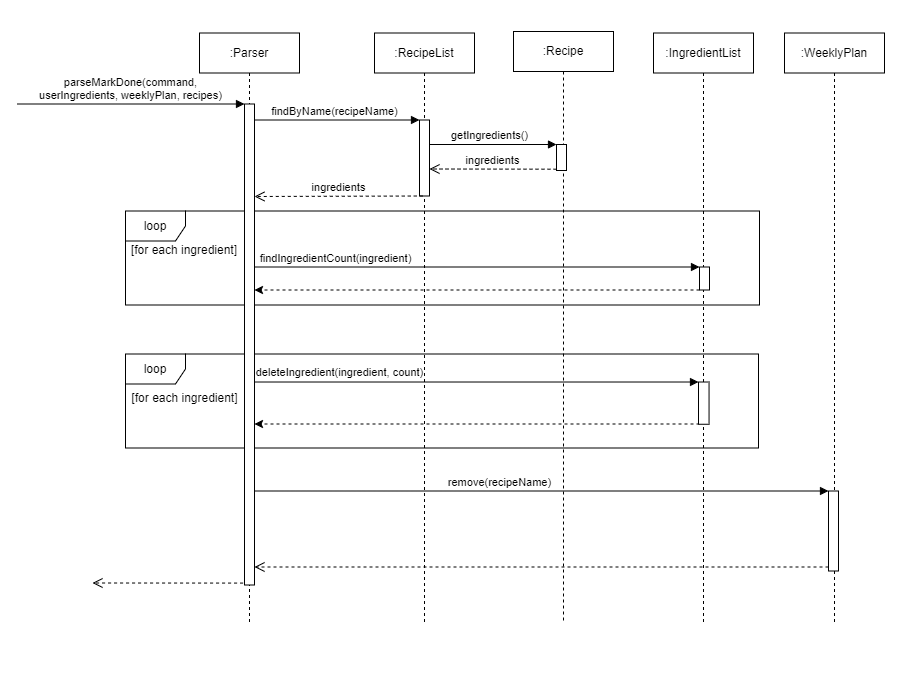

The diagram above was exported from draw.io. Its source (the exported page's mxGraphModel, read from the mxfile embedded in the PNG):
<mxGraphModel dx="2537" dy="993" grid="0" gridSize="10" guides="1" tooltips="1" connect="1" arrows="1" fold="1" page="1" pageScale="1" pageWidth="850" pageHeight="1100" math="0" shadow="0">
  <root>
    <mxCell id="0" />
    <mxCell id="1" parent="0" />
    <mxCell id="_fjQF4Uf0k9LreA6NzOg-56" value="" style="rounded=0;whiteSpace=wrap;html=1;fillStyle=auto;strokeColor=none;fillColor=default;" vertex="1" parent="1">
      <mxGeometry x="-69" y="59" width="900" height="672" as="geometry" />
    </mxCell>
    <mxCell id="_fjQF4Uf0k9LreA6NzOg-52" value="remove(recipeName)" style="html=1;verticalAlign=bottom;endArrow=block;entryX=0;entryY=0;rounded=0;" edge="1" target="_fjQF4Uf0k9LreA6NzOg-51" parent="1" source="_fjQF4Uf0k9LreA6NzOg-1">
      <mxGeometry x="-0.1365" relative="1" as="geometry">
        <mxPoint x="689" y="549.5" as="sourcePoint" />
        <mxPoint as="offset" />
      </mxGeometry>
    </mxCell>
    <mxCell id="_fjQF4Uf0k9LreA6NzOg-32" value="" style="group" vertex="1" connectable="0" parent="1">
      <mxGeometry x="56" y="269.5" width="634" height="94" as="geometry" />
    </mxCell>
    <mxCell id="_fjQF4Uf0k9LreA6NzOg-26" value="loop" style="shape=umlFrame;whiteSpace=wrap;html=1;fillColor=#FFFFFF;" vertex="1" parent="_fjQF4Uf0k9LreA6NzOg-32">
      <mxGeometry width="634" height="93.99999999999999" as="geometry" />
    </mxCell>
    <mxCell id="_fjQF4Uf0k9LreA6NzOg-28" value="[for each ingredient]" style="text;html=1;strokeColor=none;fillColor=none;align=center;verticalAlign=middle;whiteSpace=wrap;rounded=0;" vertex="1" parent="_fjQF4Uf0k9LreA6NzOg-32">
      <mxGeometry x="-32.525398230088484" y="23.947586206896545" width="183.7477876106195" height="32.04913793103448" as="geometry" />
    </mxCell>
    <mxCell id="_fjQF4Uf0k9LreA6NzOg-55" value="" style="endArrow=classic;html=1;rounded=0;dashed=1;" edge="1" parent="_fjQF4Uf0k9LreA6NzOg-32">
      <mxGeometry width="50" height="50" relative="1" as="geometry">
        <mxPoint x="574" y="79" as="sourcePoint" />
        <mxPoint x="129.00000000000023" y="79" as="targetPoint" />
      </mxGeometry>
    </mxCell>
    <mxCell id="_fjQF4Uf0k9LreA6NzOg-36" value="" style="group" vertex="1" connectable="0" parent="1">
      <mxGeometry x="56" y="412.5" width="633" height="94" as="geometry" />
    </mxCell>
    <mxCell id="_fjQF4Uf0k9LreA6NzOg-37" value="loop" style="shape=umlFrame;whiteSpace=wrap;html=1;fillColor=#FFFFFF;" vertex="1" parent="_fjQF4Uf0k9LreA6NzOg-36">
      <mxGeometry width="633" height="93.99999999999997" as="geometry" />
    </mxCell>
    <mxCell id="_fjQF4Uf0k9LreA6NzOg-38" value="[for each ingredient]" style="text;html=1;strokeColor=none;fillColor=none;align=center;verticalAlign=middle;whiteSpace=wrap;rounded=0;" vertex="1" parent="_fjQF4Uf0k9LreA6NzOg-36">
      <mxGeometry x="-32.00438044203317" y="28.005716695046864" width="183.45796460176993" height="32.04913793103448" as="geometry" />
    </mxCell>
    <mxCell id="_fjQF4Uf0k9LreA6NzOg-40" value="deleteIngredient(ingredient, count)" style="html=1;verticalAlign=bottom;endArrow=block;entryX=0;entryY=0;rounded=0;" edge="1" target="_fjQF4Uf0k9LreA6NzOg-39" parent="1" source="_fjQF4Uf0k9LreA6NzOg-1">
      <mxGeometry x="-0.5997" y="1" relative="1" as="geometry">
        <mxPoint x="690" y="465.5" as="sourcePoint" />
        <mxPoint as="offset" />
      </mxGeometry>
    </mxCell>
    <mxCell id="_fjQF4Uf0k9LreA6NzOg-30" value="findIngredientCount(ingredient)" style="html=1;verticalAlign=bottom;endArrow=block;entryX=0;entryY=0;rounded=0;" edge="1" target="_fjQF4Uf0k9LreA6NzOg-29" parent="1" source="_fjQF4Uf0k9LreA6NzOg-1">
      <mxGeometry x="-0.6137" relative="1" as="geometry">
        <mxPoint x="427" y="325.5" as="sourcePoint" />
        <mxPoint as="offset" />
      </mxGeometry>
    </mxCell>
    <mxCell id="_fjQF4Uf0k9LreA6NzOg-15" value="getIngredients()" style="html=1;verticalAlign=bottom;endArrow=block;entryX=0;entryY=0;rounded=0;" edge="1" target="_fjQF4Uf0k9LreA6NzOg-14" parent="1" source="_fjQF4Uf0k9LreA6NzOg-5">
      <mxGeometry relative="1" as="geometry">
        <mxPoint x="405" y="204.5" as="sourcePoint" />
      </mxGeometry>
    </mxCell>
    <mxCell id="_fjQF4Uf0k9LreA6NzOg-12" value="findByName(recipeName)" style="html=1;verticalAlign=bottom;endArrow=block;entryX=0;entryY=0;rounded=0;" edge="1" target="_fjQF4Uf0k9LreA6NzOg-11" parent="1" source="_fjQF4Uf0k9LreA6NzOg-1">
      <mxGeometry relative="1" as="geometry">
        <mxPoint x="250" y="178.5" as="sourcePoint" />
      </mxGeometry>
    </mxCell>
    <mxCell id="_fjQF4Uf0k9LreA6NzOg-1" value=":Parser" style="shape=umlLifeline;perimeter=lifelinePerimeter;whiteSpace=wrap;html=1;container=1;collapsible=0;recursiveResize=0;outlineConnect=0;" vertex="1" parent="1">
      <mxGeometry x="130" y="91.5" width="100" height="590" as="geometry" />
    </mxCell>
    <mxCell id="_fjQF4Uf0k9LreA6NzOg-9" value="parseMarkDone(command, &lt;br&gt;userIngredients, weeklyPlan, recipes)" style="html=1;verticalAlign=bottom;endArrow=block;entryX=0;entryY=0;rounded=0;" edge="1" target="_fjQF4Uf0k9LreA6NzOg-8" parent="_fjQF4Uf0k9LreA6NzOg-1">
      <mxGeometry relative="1" as="geometry">
        <mxPoint x="-182" y="71" as="sourcePoint" />
      </mxGeometry>
    </mxCell>
    <mxCell id="_fjQF4Uf0k9LreA6NzOg-10" value="" style="html=1;verticalAlign=bottom;endArrow=open;dashed=1;endSize=8;exitX=-0.143;exitY=0.996;rounded=0;exitDx=0;exitDy=0;exitPerimeter=0;" edge="1" source="_fjQF4Uf0k9LreA6NzOg-8" parent="_fjQF4Uf0k9LreA6NzOg-1">
      <mxGeometry relative="1" as="geometry">
        <mxPoint x="-107" y="550" as="targetPoint" />
      </mxGeometry>
    </mxCell>
    <mxCell id="_fjQF4Uf0k9LreA6NzOg-8" value="" style="html=1;points=[];perimeter=orthogonalPerimeter;fillColor=#FFFFFF;" vertex="1" parent="_fjQF4Uf0k9LreA6NzOg-1">
      <mxGeometry x="45" y="71" width="10" height="481" as="geometry" />
    </mxCell>
    <mxCell id="_fjQF4Uf0k9LreA6NzOg-5" value=":RecipeList" style="shape=umlLifeline;perimeter=lifelinePerimeter;whiteSpace=wrap;html=1;container=1;collapsible=0;recursiveResize=0;outlineConnect=0;" vertex="1" parent="1">
      <mxGeometry x="305" y="91.5" width="100" height="590" as="geometry" />
    </mxCell>
    <mxCell id="_fjQF4Uf0k9LreA6NzOg-11" value="" style="html=1;points=[];perimeter=orthogonalPerimeter;" vertex="1" parent="_fjQF4Uf0k9LreA6NzOg-5">
      <mxGeometry x="45" y="87" width="10" height="76" as="geometry" />
    </mxCell>
    <mxCell id="_fjQF4Uf0k9LreA6NzOg-6" value=":Recipe" style="shape=umlLifeline;perimeter=lifelinePerimeter;whiteSpace=wrap;html=1;container=1;collapsible=0;recursiveResize=0;outlineConnect=0;" vertex="1" parent="1">
      <mxGeometry x="444" y="90" width="100" height="590.5" as="geometry" />
    </mxCell>
    <mxCell id="_fjQF4Uf0k9LreA6NzOg-14" value="" style="html=1;points=[];perimeter=orthogonalPerimeter;fillColor=#FFFFFF;" vertex="1" parent="_fjQF4Uf0k9LreA6NzOg-6">
      <mxGeometry x="43" y="113" width="10" height="26" as="geometry" />
    </mxCell>
    <mxCell id="_fjQF4Uf0k9LreA6NzOg-7" value=":IngredientList" style="shape=umlLifeline;perimeter=lifelinePerimeter;whiteSpace=wrap;html=1;container=1;collapsible=0;recursiveResize=0;outlineConnect=0;" vertex="1" parent="1">
      <mxGeometry x="584" y="91.5" width="100" height="590" as="geometry" />
    </mxCell>
    <mxCell id="_fjQF4Uf0k9LreA6NzOg-29" value="" style="html=1;points=[];perimeter=orthogonalPerimeter;fillColor=#FFFFFF;" vertex="1" parent="_fjQF4Uf0k9LreA6NzOg-7">
      <mxGeometry x="46" y="234" width="10" height="23" as="geometry" />
    </mxCell>
    <mxCell id="_fjQF4Uf0k9LreA6NzOg-16" value="ingredients" style="html=1;verticalAlign=bottom;endArrow=open;dashed=1;endSize=8;exitX=0;exitY=0.95;rounded=0;" edge="1" source="_fjQF4Uf0k9LreA6NzOg-14" parent="1">
      <mxGeometry x="0.0008" relative="1" as="geometry">
        <mxPoint x="360" y="227.5" as="targetPoint" />
        <mxPoint as="offset" />
      </mxGeometry>
    </mxCell>
    <mxCell id="_fjQF4Uf0k9LreA6NzOg-13" value="ingredients" style="html=1;verticalAlign=bottom;endArrow=open;dashed=1;endSize=8;exitX=0.327;exitY=1;rounded=0;exitDx=0;exitDy=0;exitPerimeter=0;" edge="1" source="_fjQF4Uf0k9LreA6NzOg-11" parent="1">
      <mxGeometry relative="1" as="geometry">
        <mxPoint x="185" y="255" as="targetPoint" />
      </mxGeometry>
    </mxCell>
    <mxCell id="_fjQF4Uf0k9LreA6NzOg-25" value=":WeeklyPlan" style="shape=umlLifeline;perimeter=lifelinePerimeter;whiteSpace=wrap;html=1;container=1;collapsible=0;recursiveResize=0;outlineConnect=0;" vertex="1" parent="1">
      <mxGeometry x="715" y="91.5" width="100" height="590" as="geometry" />
    </mxCell>
    <mxCell id="_fjQF4Uf0k9LreA6NzOg-51" value="" style="html=1;points=[];perimeter=orthogonalPerimeter;fillStyle=auto;strokeColor=default;fillColor=default;" vertex="1" parent="_fjQF4Uf0k9LreA6NzOg-25">
      <mxGeometry x="44" y="458" width="10" height="80" as="geometry" />
    </mxCell>
    <mxCell id="_fjQF4Uf0k9LreA6NzOg-53" value="" style="html=1;verticalAlign=bottom;endArrow=open;dashed=1;endSize=8;exitX=0;exitY=0.95;rounded=0;" edge="1" source="_fjQF4Uf0k9LreA6NzOg-51" parent="1" target="_fjQF4Uf0k9LreA6NzOg-8">
      <mxGeometry relative="1" as="geometry">
        <mxPoint x="689" y="625.5" as="targetPoint" />
      </mxGeometry>
    </mxCell>
    <mxCell id="_fjQF4Uf0k9LreA6NzOg-54" value="" style="endArrow=classic;html=1;rounded=0;dashed=1;" edge="1" parent="1" target="_fjQF4Uf0k9LreA6NzOg-8">
      <mxGeometry width="50" height="50" relative="1" as="geometry">
        <mxPoint x="630" y="482.5" as="sourcePoint" />
        <mxPoint x="519" y="407.5" as="targetPoint" />
      </mxGeometry>
    </mxCell>
    <mxCell id="_fjQF4Uf0k9LreA6NzOg-39" value="" style="html=1;points=[];perimeter=orthogonalPerimeter;fillColor=default;strokeColor=default;fillStyle=auto;" vertex="1" parent="1">
      <mxGeometry x="628.9972236180904" y="440.5068529883864" width="10.549999999999999" height="42.247191011235955" as="geometry" />
    </mxCell>
  </root>
</mxGraphModel>